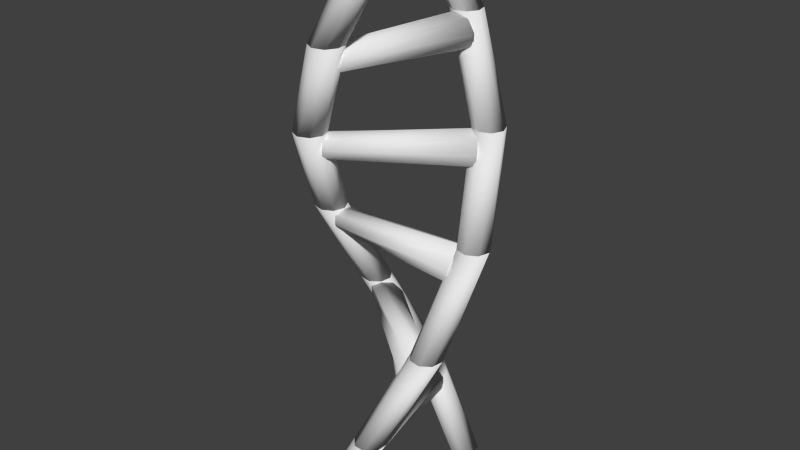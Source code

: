 # Source: dna.blend  (saved by Blender 2.63.0; exported with 4.5.12 LTS)
import bpy
from mathutils import Matrix  # noqa: F401  (used for matrix-valued properties, if any)

bpy.ops.wm.read_factory_settings(use_empty=True)
scene = bpy.context.scene
scene.name = 'Scene'

# ---- collections
col_collection_1 = bpy.data.collections.new('Collection 1'); scene.collection.children.link(col_collection_1)

# ---- world
world_world = bpy.data.worlds.new('World'); scene.world = world_world
world_world.color = (0.05088, 0.05088, 0.05088)
world_world.use_sun_shadow = False
world_world.sun_shadow_jitter_overblur = 0.0
world_world.cycles.sampling_method = 'MANUAL'
world_world.cycles.sample_map_resolution = 256

# ---- meshes
me_cylinder = bpy.data.meshes.new('Cylinder')
me_cylinder.from_pydata([(0.0, 6.0, -3.0), (0.0, 6.0, 3.0), (0.7071, 5.707, -3.0), (0.7071, 5.707, 3.0), (1.0, 5.0, -3.0), (1.0, 5.0, 3.0), (0.7071, 4.293, -3.0), (0.7071, 4.293, 3.0), (-8.742e-08, 4.0, -3.0), (-8.742e-08, 4.0, 3.0), (-0.7071, 4.293, -3.0), (-0.7071, 4.293, 3.0), (-1.0, 5.0, -3.0), (-1.0, 5.0, 3.0), (-0.7071, 5.707, -3.0), (-0.7071, 5.707, 3.0), (0.0, -4.0, -3.0), (0.0, -4.0, 3.0), (0.7071, -4.293, -3.0), (0.7071, -4.293, 3.0), (1.0, -5.0, -3.0), (1.0, -5.0, 3.0), (0.7071, -5.707, -3.0), (0.7071, -5.707, 3.0), (-8.742e-08, -6.0, -3.0), (-8.742e-08, -6.0, 3.0), (-0.7071, -5.707, -3.0), (-0.7071, -5.707, 3.0), (-1.0, -5.0, -3.0), (-1.0, -5.0, 3.0), (-0.7071, -4.293, -3.0), (-0.7071, -4.293, 3.0), (0.0, 4.302, 2.953), (0.0, -4.302, 2.953), (0.7071, 4.302, 2.66), (0.7071, -4.302, 2.66), (1.0, 4.302, 1.953), (1.0, -4.302, 1.953), (0.7071, 4.302, 1.246), (0.7071, -4.302, 1.246), (-8.742e-08, 4.302, 0.9528), (-8.742e-08, -4.302, 0.9528), (-0.7071, 4.302, 1.246), (-0.7071, -4.302, 1.246), (-1.0, 4.302, 1.953), (-1.0, -4.302, 1.953), (-0.7071, 4.302, 2.66), (-0.7071, -4.302, 2.66)], [], [(0, 1, 3, 2), (2, 3, 5, 4), (4, 5, 7, 6), (6, 7, 9, 8), (8, 9, 11, 10), (10, 11, 13, 12), (3, 1, 15, 13, 11, 9, 7, 5), (14, 15, 1, 0), (12, 13, 15, 14), (0, 2, 4, 6, 8, 10, 12, 14), (16, 17, 19, 18), (18, 19, 21, 20), (20, 21, 23, 22), (22, 23, 25, 24), (24, 25, 27, 26), (26, 27, 29, 28), (19, 17, 31, 29, 27, 25, 23, 21), (30, 31, 17, 16), (28, 29, 31, 30), (16, 18, 20, 22, 24, 26, 28, 30), (32, 33, 35, 34), (34, 35, 37, 36), (36, 37, 39, 38), (38, 39, 41, 40), (40, 41, 43, 42), (42, 43, 45, 44), (35, 33, 47, 45, 43, 41, 39, 37), (46, 47, 33, 32), (44, 45, 47, 46), (32, 34, 36, 38, 40, 42, 44, 46)])
me_cylinder.polygons.foreach_set('use_smooth', [True] * 30)
me_cylinder.use_remesh_preserve_volume = False
me_cylinder.use_remesh_preserve_attributes = False
me_cylinder.use_mirror_vertex_groups = False
me_cylinder.update()

# ---- objects
ob_cylinder = bpy.data.objects.new('Cylinder', me_cylinder)

# ---- transforms, parenting, visibility, modifiers, constraints
ob_cylinder.location = (0.0, 0.0, 0.0)
ob_cylinder.scale = (0.1, 0.1, 0.1)
ob_cylinder.lineart.crease_threshold = 0.0
_m = ob_cylinder.modifiers.new('Array', 'ARRAY')
_m.count = 6
_m.constant_offset_displace = (0.0, 0.0, 0.0)
_m.relative_offset_displace = (0.0, 0.0, 1.0)
_m = ob_cylinder.modifiers.new('SimpleDeform', 'SIMPLE_DEFORM')
_m.deform_axis = 'Z'
_m.factor = 4.0
_m.angle = 4.0

# ---- collection membership
col_collection_1.objects.link(ob_cylinder)

# ---- scene / render settings (as saved in the file)
scene.frame_start = 1; scene.frame_end = 250; scene.frame_set(1)
scene.render.engine = 'BLENDER_EEVEE_NEXT'
scene.render.image_settings.color_mode = 'RGB'
scene.render.image_settings.compression = 90
scene.render.resolution_percentage = 50
scene.render.dither_intensity = 0.0
scene.render.bake_margin = 2
scene.render.bake_bias = 0.0
scene.cycles.use_denoising = False
scene.cycles.samples = 10
scene.cycles.sampling_pattern = 'TABULATED_SOBOL'
scene.cycles.light_sampling_threshold = 0.0
scene.cycles.use_adaptive_sampling = False
scene.cycles.use_light_tree = False
scene.cycles.blur_glossy = 0.0
scene.cycles.volume_bounces = 1
scene.cycles.pixel_filter_type = 'GAUSSIAN'
scene.cycles.sample_clamp_indirect = 0.0
scene.view_settings.view_transform = 'Standard'
bpy.context.view_layer.update()

# ---- added for rendering (the .blend has no active camera and no usable light): camera, sun
cam_auto = bpy.data.cameras.new('AutoCamera')
cam_auto.lens = 50.0
cam_auto.sensor_width = 36.0
cam_auto.clip_end = 1000.0
ob_auto_camera = bpy.data.objects.new('AutoCamera', cam_auto)
scene.collection.objects.link(ob_auto_camera)
ob_auto_camera.location = (3.67748, -4.41297, 4.44198)
ob_auto_camera.rotation_euler = (1.09748, -7.21219e-08, 0.694738)
scene.camera = ob_auto_camera
light_auto_sun = bpy.data.lights.new('AutoSun', 'SUN')
light_auto_sun.energy = 3.0
light_auto_sun.angle = 0.0523599
ob_auto_sun = bpy.data.objects.new('AutoSun', light_auto_sun)
scene.collection.objects.link(ob_auto_sun)
ob_auto_sun.rotation_euler = (0.872665, 0.174533, 0.523599)
bpy.context.view_layer.update()
